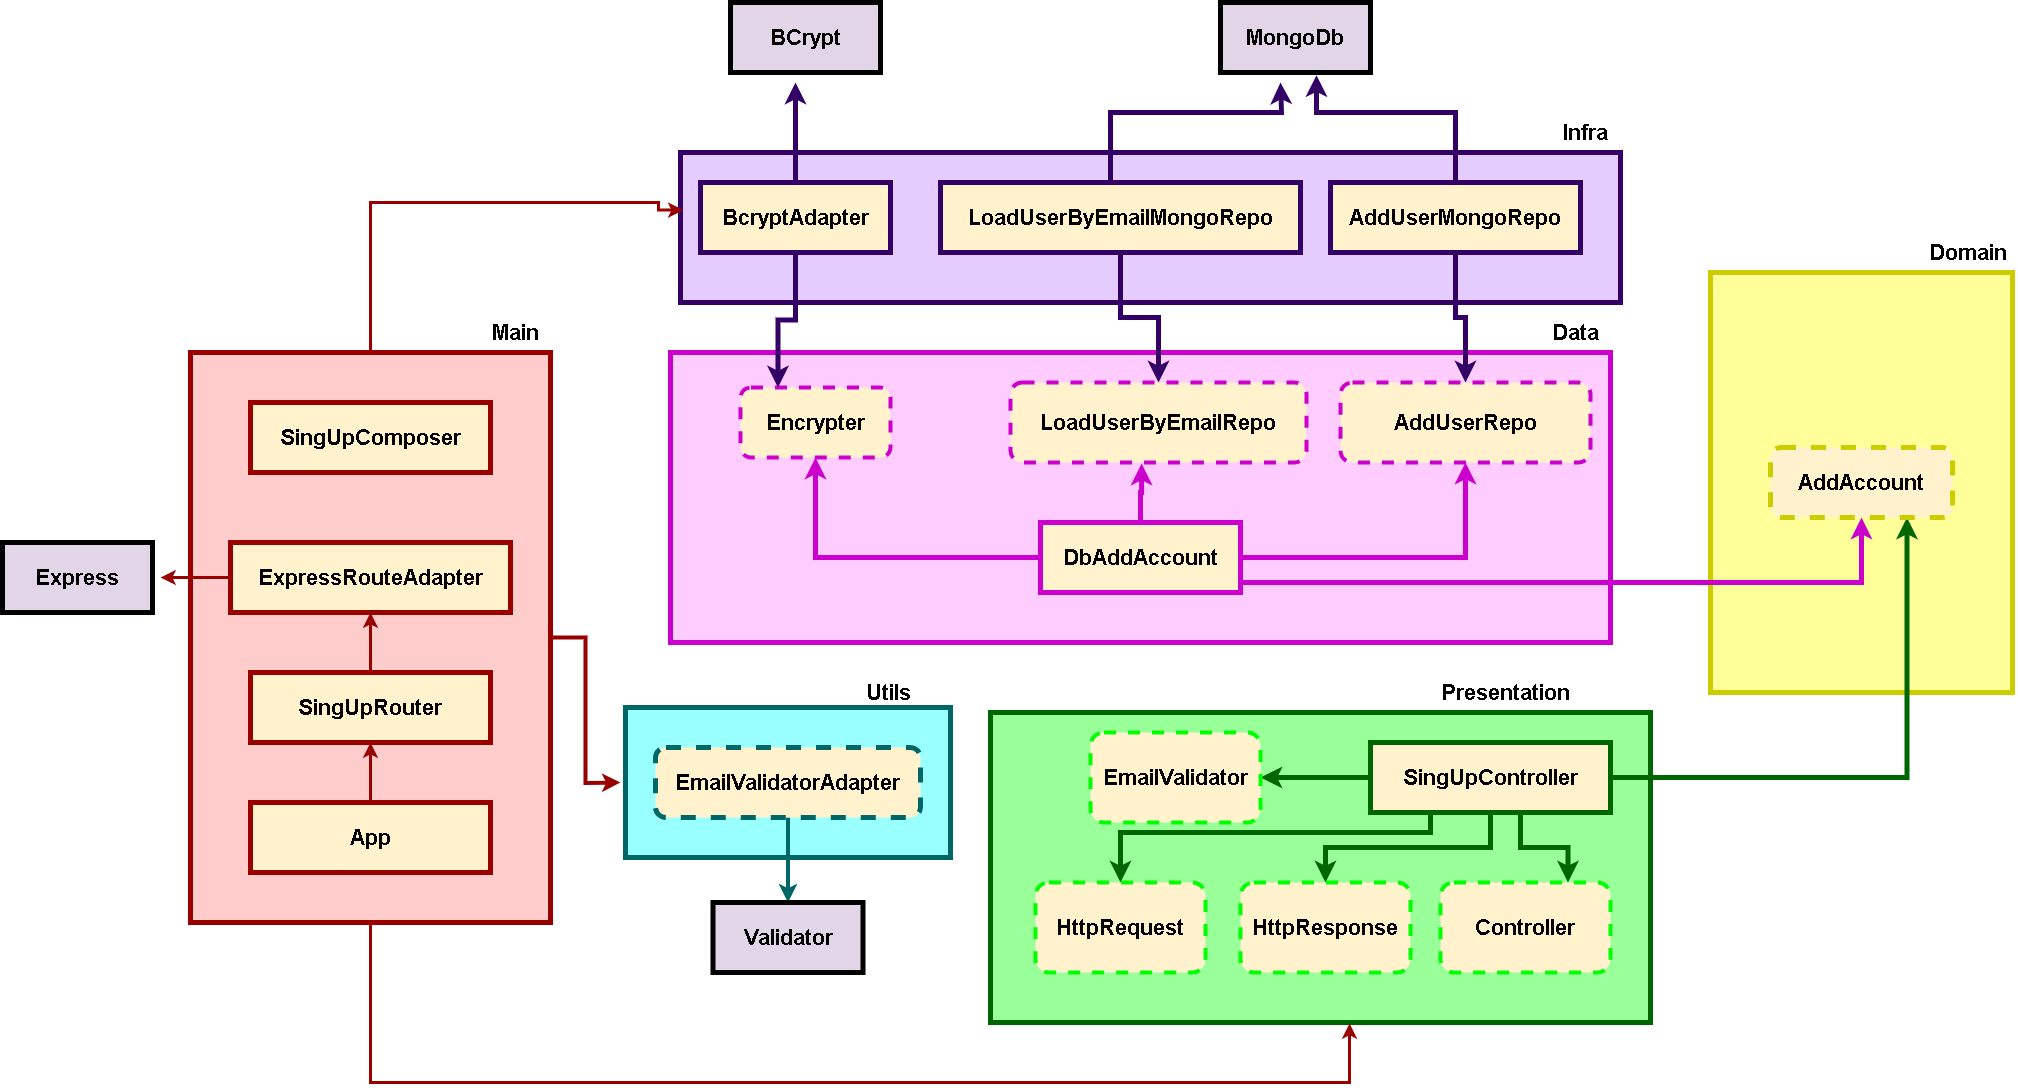

The diagram above was exported from draw.io. Its source (the exported page's mxGraphModel, read from the mxfile embedded in the PNG):
<mxGraphModel dx="3027" dy="2474" grid="1" gridSize="10" guides="1" tooltips="1" connect="1" arrows="1" fold="1" page="1" pageScale="1" pageWidth="827" pageHeight="1169" math="0" shadow="0">
  <root>
    <mxCell id="0" />
    <mxCell id="1" parent="0" />
    <mxCell id="O_TwRj0f4vQI2cyFcJjC-75" style="edgeStyle=orthogonalEdgeStyle;rounded=0;orthogonalLoop=1;jettySize=auto;html=1;fontColor=#990000;strokeWidth=4;strokeColor=#990000;" edge="1" parent="1" source="O_TwRj0f4vQI2cyFcJjC-47">
      <mxGeometry relative="1" as="geometry">
        <mxPoint x="130" y="140" as="targetPoint" />
      </mxGeometry>
    </mxCell>
    <mxCell id="O_TwRj0f4vQI2cyFcJjC-47" value="" style="rounded=0;whiteSpace=wrap;html=1;glass=0;shadow=0;strokeWidth=5;strokeColor=#990000;fillColor=#FFCCCC;" vertex="1" parent="1">
      <mxGeometry x="-300" y="-290" width="360" height="570" as="geometry" />
    </mxCell>
    <mxCell id="O_TwRj0f4vQI2cyFcJjC-29" value="" style="rounded=0;whiteSpace=wrap;html=1;glass=0;shadow=0;strokeColor=#CCCC00;strokeWidth=5;fillColor=#FFFF99;" vertex="1" parent="1">
      <mxGeometry x="1220" y="-370" width="302" height="420" as="geometry" />
    </mxCell>
    <mxCell id="O_TwRj0f4vQI2cyFcJjC-9" value="" style="rounded=0;whiteSpace=wrap;html=1;glass=0;shadow=0;strokeColor=#006600;strokeWidth=5;fillColor=#99FF99;" vertex="1" parent="1">
      <mxGeometry x="500" y="70" width="660" height="310" as="geometry" />
    </mxCell>
    <mxCell id="O_TwRj0f4vQI2cyFcJjC-22" style="edgeStyle=orthogonalEdgeStyle;rounded=0;orthogonalLoop=1;jettySize=auto;html=1;entryX=1;entryY=0.5;entryDx=0;entryDy=0;strokeWidth=5;strokeColor=#006600;" edge="1" parent="1" source="O_TwRj0f4vQI2cyFcJjC-1" target="O_TwRj0f4vQI2cyFcJjC-18">
      <mxGeometry relative="1" as="geometry" />
    </mxCell>
    <mxCell id="O_TwRj0f4vQI2cyFcJjC-81" style="edgeStyle=orthogonalEdgeStyle;rounded=0;orthogonalLoop=1;jettySize=auto;html=1;strokeColor=#006600;strokeWidth=5;" edge="1" parent="1" source="O_TwRj0f4vQI2cyFcJjC-1" target="O_TwRj0f4vQI2cyFcJjC-77">
      <mxGeometry relative="1" as="geometry">
        <Array as="points">
          <mxPoint x="940" y="190" />
          <mxPoint x="630" y="190" />
        </Array>
      </mxGeometry>
    </mxCell>
    <mxCell id="O_TwRj0f4vQI2cyFcJjC-82" style="edgeStyle=orthogonalEdgeStyle;rounded=0;orthogonalLoop=1;jettySize=auto;html=1;strokeWidth=5;strokeColor=#006600;" edge="1" parent="1" source="O_TwRj0f4vQI2cyFcJjC-1" target="O_TwRj0f4vQI2cyFcJjC-78">
      <mxGeometry relative="1" as="geometry" />
    </mxCell>
    <mxCell id="O_TwRj0f4vQI2cyFcJjC-83" style="edgeStyle=orthogonalEdgeStyle;rounded=0;orthogonalLoop=1;jettySize=auto;html=1;entryX=0.75;entryY=0;entryDx=0;entryDy=0;strokeColor=#006600;strokeWidth=5;" edge="1" parent="1" source="O_TwRj0f4vQI2cyFcJjC-1" target="O_TwRj0f4vQI2cyFcJjC-79">
      <mxGeometry relative="1" as="geometry">
        <Array as="points">
          <mxPoint x="1030" y="205" />
          <mxPoint x="1078" y="205" />
        </Array>
      </mxGeometry>
    </mxCell>
    <mxCell id="O_TwRj0f4vQI2cyFcJjC-85" style="edgeStyle=orthogonalEdgeStyle;rounded=0;orthogonalLoop=1;jettySize=auto;html=1;entryX=0.75;entryY=1;entryDx=0;entryDy=0;strokeWidth=5;strokeColor=#006600;" edge="1" parent="1" source="O_TwRj0f4vQI2cyFcJjC-1" target="O_TwRj0f4vQI2cyFcJjC-31">
      <mxGeometry relative="1" as="geometry" />
    </mxCell>
    <mxCell id="O_TwRj0f4vQI2cyFcJjC-1" value="SingUpController" style="rounded=0;whiteSpace=wrap;html=1;fontSize=22;fontStyle=1;strokeColor=#006600;strokeWidth=5;fillColor=#FFF2CC;" vertex="1" parent="1">
      <mxGeometry x="880" y="100" width="240" height="70" as="geometry" />
    </mxCell>
    <mxCell id="O_TwRj0f4vQI2cyFcJjC-2" value="Express" style="rounded=0;whiteSpace=wrap;html=1;fontSize=22;fontStyle=1;strokeWidth=5;strokeColor=#000000;fillColor=#E1D5E7;" vertex="1" parent="1">
      <mxGeometry x="-488" y="-100" width="150" height="70" as="geometry" />
    </mxCell>
    <mxCell id="O_TwRj0f4vQI2cyFcJjC-51" style="edgeStyle=orthogonalEdgeStyle;rounded=0;orthogonalLoop=1;jettySize=auto;html=1;entryX=0.5;entryY=1;entryDx=0;entryDy=0;strokeWidth=3;strokeColor=#990000;" edge="1" parent="1" source="O_TwRj0f4vQI2cyFcJjC-5" target="O_TwRj0f4vQI2cyFcJjC-48">
      <mxGeometry relative="1" as="geometry" />
    </mxCell>
    <mxCell id="O_TwRj0f4vQI2cyFcJjC-5" value="App" style="rounded=0;whiteSpace=wrap;html=1;fontSize=22;perimeterSpacing=0;strokeWidth=5;fontStyle=1;strokeColor=#990000;fillColor=#FFF2CC;" vertex="1" parent="1">
      <mxGeometry x="-240" y="160" width="240" height="70" as="geometry" />
    </mxCell>
    <mxCell id="O_TwRj0f4vQI2cyFcJjC-10" value="&lt;font style=&quot;font-size: 22px;&quot;&gt;&lt;span style=&quot;font-size: 22px;&quot;&gt;&lt;span style=&quot;font-size: 22px;&quot;&gt;P&lt;/span&gt;&lt;span style=&quot;font-size: 22px;&quot;&gt;resentation&lt;/span&gt;&lt;/span&gt;&lt;/font&gt;" style="text;html=1;align=center;verticalAlign=middle;resizable=0;points=[];autosize=1;strokeColor=none;fillColor=none;fontSize=22;fontStyle=1" vertex="1" parent="1">
      <mxGeometry x="940" y="30" width="150" height="40" as="geometry" />
    </mxCell>
    <mxCell id="O_TwRj0f4vQI2cyFcJjC-18" value="EmailValidator" style="rounded=1;whiteSpace=wrap;html=1;fontSize=22;dashed=1;strokeWidth=4;strokeColor=#00FF00;fontStyle=1;fillColor=#FFF2CC;" vertex="1" parent="1">
      <mxGeometry x="600" y="90" width="170" height="90" as="geometry" />
    </mxCell>
    <mxCell id="O_TwRj0f4vQI2cyFcJjC-19" value="&lt;b style=&quot;font-size: 22px;&quot;&gt;Main&lt;/b&gt;" style="text;html=1;align=center;verticalAlign=middle;resizable=0;points=[];autosize=1;strokeColor=none;fillColor=none;fontSize=18;" vertex="1" parent="1">
      <mxGeometry x="-10" y="-330" width="70" height="40" as="geometry" />
    </mxCell>
    <mxCell id="O_TwRj0f4vQI2cyFcJjC-23" value="" style="rounded=0;whiteSpace=wrap;html=1;glass=0;shadow=0;strokeWidth=5;strokeColor=#CC00CC;fillColor=#FFCCFF;perimeterSpacing=13;gradientColor=none;" vertex="1" parent="1">
      <mxGeometry x="180" y="-290" width="940" height="290" as="geometry" />
    </mxCell>
    <mxCell id="O_TwRj0f4vQI2cyFcJjC-63" style="edgeStyle=orthogonalEdgeStyle;rounded=0;orthogonalLoop=1;jettySize=auto;html=1;entryX=0.5;entryY=1;entryDx=0;entryDy=0;strokeWidth=5;strokeColor=#CC00CC;" edge="1" parent="1" source="O_TwRj0f4vQI2cyFcJjC-25" target="O_TwRj0f4vQI2cyFcJjC-27">
      <mxGeometry relative="1" as="geometry" />
    </mxCell>
    <mxCell id="O_TwRj0f4vQI2cyFcJjC-66" style="edgeStyle=orthogonalEdgeStyle;rounded=0;orthogonalLoop=1;jettySize=auto;html=1;strokeWidth=5;strokeColor=#CC00CC;" edge="1" parent="1" source="O_TwRj0f4vQI2cyFcJjC-25" target="O_TwRj0f4vQI2cyFcJjC-60">
      <mxGeometry relative="1" as="geometry" />
    </mxCell>
    <mxCell id="O_TwRj0f4vQI2cyFcJjC-84" style="edgeStyle=orthogonalEdgeStyle;rounded=0;orthogonalLoop=1;jettySize=auto;html=1;strokeWidth=5;strokeColor=#CC00CC;" edge="1" parent="1" source="O_TwRj0f4vQI2cyFcJjC-25" target="O_TwRj0f4vQI2cyFcJjC-31">
      <mxGeometry relative="1" as="geometry">
        <Array as="points">
          <mxPoint x="1371" y="-60" />
        </Array>
      </mxGeometry>
    </mxCell>
    <mxCell id="O_TwRj0f4vQI2cyFcJjC-25" value="DbAddAccount" style="rounded=0;whiteSpace=wrap;html=1;fontSize=22;strokeWidth=5;strokeColor=#CC00CC;fontStyle=1;fillColor=#FFF2CC;" vertex="1" parent="1">
      <mxGeometry x="550" y="-120" width="200" height="70" as="geometry" />
    </mxCell>
    <mxCell id="O_TwRj0f4vQI2cyFcJjC-26" value="&lt;b&gt;Data&lt;/b&gt;" style="text;html=1;align=center;verticalAlign=middle;resizable=0;points=[];autosize=1;strokeColor=none;fillColor=none;fontSize=18;" vertex="1" parent="1">
      <mxGeometry x="725" y="-240" width="60" height="40" as="geometry" />
    </mxCell>
    <mxCell id="O_TwRj0f4vQI2cyFcJjC-27" value="Encrypter" style="rounded=1;whiteSpace=wrap;html=1;fontSize=22;dashed=1;strokeWidth=4;strokeColor=#CC00CC;fontStyle=1;fillColor=#FFF2CC;" vertex="1" parent="1">
      <mxGeometry x="250" y="-255" width="150" height="70" as="geometry" />
    </mxCell>
    <mxCell id="O_TwRj0f4vQI2cyFcJjC-31" value="AddAccount" style="rounded=1;whiteSpace=wrap;html=1;fontSize=22;strokeColor=#CCCC00;dashed=1;strokeWidth=5;fillColor=#FFF2CC;fontStyle=1" vertex="1" parent="1">
      <mxGeometry x="1280" y="-195" width="182" height="70" as="geometry" />
    </mxCell>
    <mxCell id="O_TwRj0f4vQI2cyFcJjC-32" value="&lt;span style=&quot;font-size: 22px;&quot;&gt;Domain&lt;/span&gt;" style="text;html=1;align=center;verticalAlign=middle;resizable=0;points=[];autosize=1;strokeColor=none;fillColor=none;fontSize=22;fontStyle=1" vertex="1" parent="1">
      <mxGeometry x="1427" y="-410" width="100" height="40" as="geometry" />
    </mxCell>
    <mxCell id="O_TwRj0f4vQI2cyFcJjC-39" value="" style="rounded=0;whiteSpace=wrap;html=1;glass=0;shadow=0;strokeWidth=5;strokeColor=#330066;fillColor=#E5CCFF;" vertex="1" parent="1">
      <mxGeometry x="190" y="-490" width="940" height="150" as="geometry" />
    </mxCell>
    <mxCell id="O_TwRj0f4vQI2cyFcJjC-57" style="edgeStyle=orthogonalEdgeStyle;rounded=0;orthogonalLoop=1;jettySize=auto;html=1;strokeWidth=5;strokeColor=#330066;" edge="1" parent="1" source="O_TwRj0f4vQI2cyFcJjC-40">
      <mxGeometry relative="1" as="geometry">
        <mxPoint x="305" y="-560" as="targetPoint" />
      </mxGeometry>
    </mxCell>
    <mxCell id="O_TwRj0f4vQI2cyFcJjC-67" style="edgeStyle=orthogonalEdgeStyle;rounded=0;orthogonalLoop=1;jettySize=auto;html=1;entryX=0.25;entryY=0;entryDx=0;entryDy=0;strokeColor=#330066;strokeWidth=5;" edge="1" parent="1" source="O_TwRj0f4vQI2cyFcJjC-40" target="O_TwRj0f4vQI2cyFcJjC-27">
      <mxGeometry relative="1" as="geometry" />
    </mxCell>
    <mxCell id="O_TwRj0f4vQI2cyFcJjC-40" value="BcryptAdapter" style="rounded=0;whiteSpace=wrap;html=1;fontSize=22;strokeWidth=5;strokeColor=#330066;fontStyle=1;fillColor=#FFF2CC;" vertex="1" parent="1">
      <mxGeometry x="210" y="-460" width="190" height="70" as="geometry" />
    </mxCell>
    <mxCell id="O_TwRj0f4vQI2cyFcJjC-41" value="&lt;b style=&quot;font-size: 22px;&quot;&gt;Infra&lt;/b&gt;" style="text;html=1;align=center;verticalAlign=middle;resizable=0;points=[];autosize=1;strokeColor=none;fillColor=none;fontSize=22;" vertex="1" parent="1">
      <mxGeometry x="1060" y="-530" width="70" height="40" as="geometry" />
    </mxCell>
    <mxCell id="O_TwRj0f4vQI2cyFcJjC-70" style="edgeStyle=orthogonalEdgeStyle;rounded=0;orthogonalLoop=1;jettySize=auto;html=1;entryX=0.5;entryY=0;entryDx=0;entryDy=0;strokeColor=#330066;strokeWidth=5;" edge="1" parent="1" source="O_TwRj0f4vQI2cyFcJjC-42" target="O_TwRj0f4vQI2cyFcJjC-60">
      <mxGeometry relative="1" as="geometry" />
    </mxCell>
    <mxCell id="O_TwRj0f4vQI2cyFcJjC-42" value="AddUserMongoRepo" style="rounded=0;whiteSpace=wrap;html=1;fontSize=22;strokeWidth=5;strokeColor=#330066;fontStyle=1;fillColor=#FFF2CC;" vertex="1" parent="1">
      <mxGeometry x="840" y="-460" width="250" height="70" as="geometry" />
    </mxCell>
    <mxCell id="O_TwRj0f4vQI2cyFcJjC-52" style="edgeStyle=orthogonalEdgeStyle;rounded=0;orthogonalLoop=1;jettySize=auto;html=1;entryX=0.5;entryY=1;entryDx=0;entryDy=0;strokeWidth=3;strokeColor=#990000;" edge="1" parent="1" source="O_TwRj0f4vQI2cyFcJjC-48" target="O_TwRj0f4vQI2cyFcJjC-49">
      <mxGeometry relative="1" as="geometry" />
    </mxCell>
    <mxCell id="O_TwRj0f4vQI2cyFcJjC-48" value="SingUpRouter" style="rounded=0;whiteSpace=wrap;html=1;fontSize=22;perimeterSpacing=0;strokeWidth=5;fontStyle=1;strokeColor=#990000;fillColor=#FFF2CC;" vertex="1" parent="1">
      <mxGeometry x="-240" y="30" width="240" height="70" as="geometry" />
    </mxCell>
    <mxCell id="O_TwRj0f4vQI2cyFcJjC-53" style="edgeStyle=orthogonalEdgeStyle;rounded=0;orthogonalLoop=1;jettySize=auto;html=1;strokeWidth=3;strokeColor=#990000;" edge="1" parent="1" source="O_TwRj0f4vQI2cyFcJjC-49">
      <mxGeometry relative="1" as="geometry">
        <mxPoint x="-330.0000000000002" y="-65.00000000000023" as="targetPoint" />
      </mxGeometry>
    </mxCell>
    <mxCell id="O_TwRj0f4vQI2cyFcJjC-49" value="ExpressRouteAdapter" style="rounded=0;whiteSpace=wrap;html=1;fontSize=22;perimeterSpacing=0;strokeWidth=5;fontStyle=1;strokeColor=#990000;fillColor=#FFF2CC;" vertex="1" parent="1">
      <mxGeometry x="-260" y="-100" width="280" height="70" as="geometry" />
    </mxCell>
    <mxCell id="O_TwRj0f4vQI2cyFcJjC-50" value="SingUpComposer" style="rounded=0;whiteSpace=wrap;html=1;fontSize=22;perimeterSpacing=0;strokeWidth=5;fontStyle=1;strokeColor=#990000;fillColor=#FFF2CC;" vertex="1" parent="1">
      <mxGeometry x="-240" y="-240" width="240" height="70" as="geometry" />
    </mxCell>
    <mxCell id="O_TwRj0f4vQI2cyFcJjC-58" style="edgeStyle=orthogonalEdgeStyle;rounded=0;orthogonalLoop=1;jettySize=auto;html=1;strokeWidth=5;strokeColor=#330066;" edge="1" parent="1" source="O_TwRj0f4vQI2cyFcJjC-3">
      <mxGeometry relative="1" as="geometry">
        <mxPoint x="790" y="-560" as="targetPoint" />
        <Array as="points">
          <mxPoint x="620" y="-530" />
          <mxPoint x="791" y="-530" />
          <mxPoint x="791" y="-560" />
        </Array>
      </mxGeometry>
    </mxCell>
    <mxCell id="O_TwRj0f4vQI2cyFcJjC-54" style="edgeStyle=orthogonalEdgeStyle;rounded=0;orthogonalLoop=1;jettySize=auto;html=1;entryX=0.003;entryY=0.384;entryDx=0;entryDy=0;entryPerimeter=0;strokeWidth=3;strokeColor=#990000;" edge="1" parent="1" source="O_TwRj0f4vQI2cyFcJjC-47" target="O_TwRj0f4vQI2cyFcJjC-39">
      <mxGeometry relative="1" as="geometry">
        <Array as="points">
          <mxPoint x="-120" y="-440" />
          <mxPoint x="168" y="-440" />
        </Array>
      </mxGeometry>
    </mxCell>
    <mxCell id="O_TwRj0f4vQI2cyFcJjC-55" value="BCrypt" style="rounded=0;whiteSpace=wrap;html=1;fontSize=22;fontStyle=1;strokeWidth=5;strokeColor=#000000;fillColor=#E1D5E7;" vertex="1" parent="1">
      <mxGeometry x="240" y="-640" width="150" height="70" as="geometry" />
    </mxCell>
    <mxCell id="O_TwRj0f4vQI2cyFcJjC-56" value="MongoDb" style="rounded=0;whiteSpace=wrap;html=1;fontSize=22;fontStyle=1;strokeWidth=5;strokeColor=#000000;fillColor=#E1D5E7;" vertex="1" parent="1">
      <mxGeometry x="730" y="-640" width="150" height="70" as="geometry" />
    </mxCell>
    <mxCell id="O_TwRj0f4vQI2cyFcJjC-59" style="edgeStyle=orthogonalEdgeStyle;rounded=0;orthogonalLoop=1;jettySize=auto;html=1;entryX=0.64;entryY=1.038;entryDx=0;entryDy=0;entryPerimeter=0;strokeWidth=5;strokeColor=#330066;" edge="1" parent="1" source="O_TwRj0f4vQI2cyFcJjC-42" target="O_TwRj0f4vQI2cyFcJjC-56">
      <mxGeometry relative="1" as="geometry">
        <Array as="points">
          <mxPoint x="965" y="-530" />
          <mxPoint x="826" y="-530" />
        </Array>
      </mxGeometry>
    </mxCell>
    <mxCell id="O_TwRj0f4vQI2cyFcJjC-60" value="AddUserRepo" style="rounded=1;whiteSpace=wrap;html=1;fontSize=22;dashed=1;strokeWidth=4;strokeColor=#CC00CC;fontStyle=1;fillColor=#FFF2CC;" vertex="1" parent="1">
      <mxGeometry x="850" y="-260" width="250" height="80" as="geometry" />
    </mxCell>
    <mxCell id="O_TwRj0f4vQI2cyFcJjC-61" value="LoadUserByEmailRepo" style="rounded=1;whiteSpace=wrap;html=1;fontSize=22;dashed=1;strokeWidth=4;strokeColor=#CC00CC;fontStyle=1;fillColor=#FFF2CC;" vertex="1" parent="1">
      <mxGeometry x="520" y="-260" width="296" height="80" as="geometry" />
    </mxCell>
    <mxCell id="O_TwRj0f4vQI2cyFcJjC-62" value="&lt;b style=&quot;font-size: 22px;&quot;&gt;Data&lt;/b&gt;" style="text;html=1;align=center;verticalAlign=middle;resizable=0;points=[];autosize=1;strokeColor=none;fillColor=none;fontSize=22;" vertex="1" parent="1">
      <mxGeometry x="1050" y="-330" width="70" height="40" as="geometry" />
    </mxCell>
    <mxCell id="O_TwRj0f4vQI2cyFcJjC-64" style="edgeStyle=orthogonalEdgeStyle;rounded=0;orthogonalLoop=1;jettySize=auto;html=1;entryX=0.443;entryY=1.013;entryDx=0;entryDy=0;entryPerimeter=0;strokeWidth=5;strokeColor=#CC00CC;" edge="1" parent="1" source="O_TwRj0f4vQI2cyFcJjC-25" target="O_TwRj0f4vQI2cyFcJjC-61">
      <mxGeometry relative="1" as="geometry" />
    </mxCell>
    <mxCell id="O_TwRj0f4vQI2cyFcJjC-69" style="edgeStyle=orthogonalEdgeStyle;rounded=0;orthogonalLoop=1;jettySize=auto;html=1;strokeWidth=5;strokeColor=#330066;" edge="1" parent="1" source="O_TwRj0f4vQI2cyFcJjC-3" target="O_TwRj0f4vQI2cyFcJjC-61">
      <mxGeometry relative="1" as="geometry" />
    </mxCell>
    <mxCell id="O_TwRj0f4vQI2cyFcJjC-3" value="LoadUserByEmailMongoRepo" style="rounded=0;whiteSpace=wrap;html=1;fontSize=22;strokeWidth=5;strokeColor=#330066;fontStyle=1;fillColor=#FFF2CC;" vertex="1" parent="1">
      <mxGeometry x="450" y="-460" width="360" height="70" as="geometry" />
    </mxCell>
    <mxCell id="O_TwRj0f4vQI2cyFcJjC-71" value="" style="rounded=0;whiteSpace=wrap;html=1;glass=0;shadow=0;strokeWidth=5;strokeColor=#006666;fillColor=#99FFFF;" vertex="1" parent="1">
      <mxGeometry x="135" y="65" width="325" height="150" as="geometry" />
    </mxCell>
    <mxCell id="O_TwRj0f4vQI2cyFcJjC-76" style="edgeStyle=orthogonalEdgeStyle;rounded=0;orthogonalLoop=1;jettySize=auto;html=1;entryX=0.5;entryY=0;entryDx=0;entryDy=0;strokeWidth=4;strokeColor=#006666;" edge="1" parent="1" source="O_TwRj0f4vQI2cyFcJjC-72" target="O_TwRj0f4vQI2cyFcJjC-74">
      <mxGeometry relative="1" as="geometry" />
    </mxCell>
    <mxCell id="O_TwRj0f4vQI2cyFcJjC-72" value="EmailValidatorAdapter" style="rounded=1;whiteSpace=wrap;html=1;fontSize=22;strokeColor=#006666;dashed=1;strokeWidth=5;fontStyle=1;fillColor=#FFF2CC;" vertex="1" parent="1">
      <mxGeometry x="165" y="105" width="265" height="70" as="geometry" />
    </mxCell>
    <mxCell id="O_TwRj0f4vQI2cyFcJjC-73" value="&lt;b style=&quot;font-size: 22px;&quot;&gt;Utils&lt;/b&gt;" style="text;html=1;align=center;verticalAlign=middle;resizable=0;points=[];autosize=1;strokeColor=none;fillColor=none;fontSize=18;" vertex="1" parent="1">
      <mxGeometry x="362.5" y="30" width="70" height="40" as="geometry" />
    </mxCell>
    <mxCell id="O_TwRj0f4vQI2cyFcJjC-74" value="Validator" style="rounded=0;whiteSpace=wrap;html=1;fontSize=22;fontStyle=1;strokeWidth=5;strokeColor=#000000;fillColor=#E1D5E7;" vertex="1" parent="1">
      <mxGeometry x="222.5" y="260" width="150" height="70" as="geometry" />
    </mxCell>
    <mxCell id="O_TwRj0f4vQI2cyFcJjC-77" value="HttpRequest" style="rounded=1;whiteSpace=wrap;html=1;fontSize=22;dashed=1;strokeWidth=4;strokeColor=#00FF00;fontStyle=1;fillColor=#FFF2CC;" vertex="1" parent="1">
      <mxGeometry x="545" y="240" width="170" height="90" as="geometry" />
    </mxCell>
    <mxCell id="O_TwRj0f4vQI2cyFcJjC-78" value="HttpResponse" style="rounded=1;whiteSpace=wrap;html=1;fontSize=22;dashed=1;strokeWidth=4;strokeColor=#00FF00;fontStyle=1;fillColor=#FFF2CC;" vertex="1" parent="1">
      <mxGeometry x="750" y="240" width="170" height="90" as="geometry" />
    </mxCell>
    <mxCell id="O_TwRj0f4vQI2cyFcJjC-79" value="Controller" style="rounded=1;whiteSpace=wrap;html=1;fontSize=22;dashed=1;strokeWidth=4;strokeColor=#00FF00;fontStyle=1;fillColor=#FFF2CC;" vertex="1" parent="1">
      <mxGeometry x="950" y="240" width="170" height="90" as="geometry" />
    </mxCell>
    <mxCell id="O_TwRj0f4vQI2cyFcJjC-80" style="edgeStyle=orthogonalEdgeStyle;rounded=0;orthogonalLoop=1;jettySize=auto;html=1;entryX=0.544;entryY=1.003;entryDx=0;entryDy=0;entryPerimeter=0;fontColor=#990000;strokeWidth=3;strokeColor=#990000;" edge="1" parent="1" source="O_TwRj0f4vQI2cyFcJjC-47" target="O_TwRj0f4vQI2cyFcJjC-9">
      <mxGeometry relative="1" as="geometry">
        <Array as="points">
          <mxPoint x="-120" y="440" />
          <mxPoint x="859" y="440" />
        </Array>
      </mxGeometry>
    </mxCell>
  </root>
</mxGraphModel>